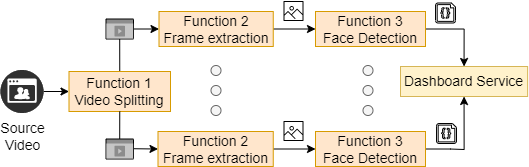

The diagram above was exported from draw.io. Its source (the exported page's mxGraphModel, read from the mxfile embedded in the PNG):
<mxGraphModel dx="494" dy="309" grid="1" gridSize="10" guides="1" tooltips="1" connect="1" arrows="1" fold="1" page="1" pageScale="1" pageWidth="850" pageHeight="1100" math="0" shadow="0">
  <root>
    <mxCell id="0" />
    <mxCell id="1" parent="0" />
    <mxCell id="h8ClNQAAo4oeW0QvvZsD-2" style="edgeStyle=orthogonalEdgeStyle;rounded=0;orthogonalLoop=1;jettySize=auto;html=1;exitX=0.5;exitY=0;exitDx=0;exitDy=0;entryX=0;entryY=0.5;entryDx=0;entryDy=0;" parent="1" source="WNXFy1GjAI49mXg0jWeH-5" target="lVEv2fiQQqOzIiQ2D0Sz-2" edge="1">
      <mxGeometry relative="1" as="geometry" />
    </mxCell>
    <mxCell id="WNXFy1GjAI49mXg0jWeH-5" value="Function 1&lt;br style=&quot;font-size: 14px;&quot;&gt;Video Splitting" style="rounded=0;whiteSpace=wrap;html=1;fillColor=#ffe6cc;strokeColor=#d79b00;fontSize=14;" parent="1" vertex="1">
      <mxGeometry x="438.5" y="200" width="101.5" height="40" as="geometry" />
    </mxCell>
    <mxCell id="h8ClNQAAo4oeW0QvvZsD-4" style="edgeStyle=orthogonalEdgeStyle;rounded=0;orthogonalLoop=1;jettySize=auto;html=1;" parent="1" source="WNXFy1GjAI49mXg0jWeH-6" target="ApoQwtW_iO96iG3faGXg-4" edge="1">
      <mxGeometry relative="1" as="geometry" />
    </mxCell>
    <mxCell id="WNXFy1GjAI49mXg0jWeH-6" value="Function&amp;nbsp;2&lt;br&gt;Frame extraction" style="rounded=0;whiteSpace=wrap;html=1;fillColor=#ffe6cc;strokeColor=#d79b00;" parent="1" vertex="1">
      <mxGeometry x="535.75" y="140" width="99.5" height="35" as="geometry" />
    </mxCell>
    <mxCell id="WNXFy1GjAI49mXg0jWeH-12" value="Dashboard Service" style="rounded=0;whiteSpace=wrap;html=1;fillColor=#fff2cc;strokeColor=#d6b656;fontSize=14;" parent="1" vertex="1">
      <mxGeometry x="770" y="195" width="127.12" height="30" as="geometry" />
    </mxCell>
    <mxCell id="ApoQwtW_iO96iG3faGXg-17" style="edgeStyle=orthogonalEdgeStyle;rounded=0;orthogonalLoop=1;jettySize=auto;html=1;entryX=0;entryY=0.5;entryDx=0;entryDy=0;exitX=1;exitY=0.5;exitDx=0;exitDy=0;" parent="1" source="HS31GWfAsMAxiFNv2Tn4-2" target="lVEv2fiQQqOzIiQ2D0Sz-1" edge="1">
      <mxGeometry relative="1" as="geometry">
        <mxPoint x="489.75" y="385" as="sourcePoint" />
      </mxGeometry>
    </mxCell>
    <mxCell id="h8ClNQAAo4oeW0QvvZsD-5" style="edgeStyle=orthogonalEdgeStyle;rounded=0;orthogonalLoop=1;jettySize=auto;html=1;entryX=0.5;entryY=0;entryDx=0;entryDy=0;exitX=1;exitY=0.5;exitDx=0;exitDy=0;" parent="1" source="ApoQwtW_iO96iG3faGXg-4" target="WNXFy1GjAI49mXg0jWeH-12" edge="1">
      <mxGeometry relative="1" as="geometry" />
    </mxCell>
    <mxCell id="ApoQwtW_iO96iG3faGXg-4" value="Function&amp;nbsp;3&lt;br style=&quot;font-size: 14px;&quot;&gt;Face Detection" style="rounded=0;whiteSpace=wrap;html=1;fillColor=#ffe6cc;strokeColor=#d79b00;fontSize=14;" parent="1" vertex="1">
      <mxGeometry x="685" y="140" width="110" height="35" as="geometry" />
    </mxCell>
    <mxCell id="ApoQwtW_iO96iG3faGXg-24" style="edgeStyle=orthogonalEdgeStyle;rounded=0;orthogonalLoop=1;jettySize=auto;html=1;exitX=1;exitY=0.5;exitDx=0;exitDy=0;entryX=0.5;entryY=1;entryDx=0;entryDy=0;" parent="1" source="lVEv2fiQQqOzIiQ2D0Sz-1" target="WNXFy1GjAI49mXg0jWeH-12" edge="1">
      <mxGeometry relative="1" as="geometry">
        <Array as="points">
          <mxPoint x="820" y="278" />
          <mxPoint x="839" y="278" />
        </Array>
        <mxPoint x="890" y="230" as="targetPoint" />
      </mxGeometry>
    </mxCell>
    <mxCell id="ApoQwtW_iO96iG3faGXg-5" value="Function&amp;nbsp;3&lt;br&gt;Face Detection" style="rounded=0;whiteSpace=wrap;html=1;fillColor=#ffe6cc;strokeColor=#d79b00;" parent="1" vertex="1">
      <mxGeometry x="690" y="260" width="95" height="35" as="geometry" />
    </mxCell>
    <mxCell id="ApoQwtW_iO96iG3faGXg-43" style="edgeStyle=orthogonalEdgeStyle;rounded=0;orthogonalLoop=1;jettySize=auto;html=1;entryX=0;entryY=0.5;entryDx=0;entryDy=0;exitX=1;exitY=0.5;exitDx=0;exitDy=0;exitPerimeter=0;" parent="1" source="mTi7Lf2kl4zUbb5i9fX1-3" target="WNXFy1GjAI49mXg0jWeH-5" edge="1">
      <mxGeometry relative="1" as="geometry">
        <mxPoint x="395.0459770114943" y="230" as="sourcePoint" />
      </mxGeometry>
    </mxCell>
    <mxCell id="ApoQwtW_iO96iG3faGXg-21" value="" style="verticalLabelPosition=bottom;html=1;verticalAlign=top;align=center;shape=mxgraph.azure.code_file;pointerEvents=1;" parent="1" vertex="1">
      <mxGeometry x="806" y="252" width="20" height="20" as="geometry" />
    </mxCell>
    <mxCell id="ApoQwtW_iO96iG3faGXg-27" value="" style="verticalLabelPosition=bottom;html=1;verticalAlign=top;align=center;shape=mxgraph.azure.code_file;pointerEvents=1;" parent="1" vertex="1">
      <mxGeometry x="805" y="131.5" width="20" height="20" as="geometry" />
    </mxCell>
    <mxCell id="Cja_TkoltF1ZOrJeF8tq-6" value="" style="sketch=0;outlineConnect=0;fontColor=#232F3E;gradientColor=none;fillColor=#000000;strokeColor=none;dashed=0;verticalLabelPosition=bottom;verticalAlign=top;align=center;html=1;fontSize=12;fontStyle=0;aspect=fixed;pointerEvents=1;shape=mxgraph.aws4.container_registry_image;" parent="1" vertex="1">
      <mxGeometry x="653" y="249.5" width="20" height="20" as="geometry" />
    </mxCell>
    <mxCell id="Cja_TkoltF1ZOrJeF8tq-7" value="" style="sketch=0;outlineConnect=0;fontColor=#232F3E;gradientColor=none;fillColor=#000000;strokeColor=none;dashed=0;verticalLabelPosition=bottom;verticalAlign=top;align=center;html=1;fontSize=12;fontStyle=0;aspect=fixed;pointerEvents=1;shape=mxgraph.aws4.container_registry_image;" parent="1" vertex="1">
      <mxGeometry x="653" y="129.5" width="20" height="20" as="geometry" />
    </mxCell>
    <mxCell id="qbMWsUKToOSCNqSUNuXF-21" value="" style="group;rotation=90;" parent="1" vertex="1" connectable="0">
      <mxGeometry x="559.5" y="215" width="52" height="10" as="geometry" />
    </mxCell>
    <mxCell id="qbMWsUKToOSCNqSUNuXF-18" value="" style="shape=ellipse;html=1;sketch=0;fontSize=15;fillColor=#f5f5f5;fontColor=#333333;strokeColor=#666666;rotation=90;" parent="qbMWsUKToOSCNqSUNuXF-21" vertex="1">
      <mxGeometry x="21" y="-21" width="10" height="10" as="geometry" />
    </mxCell>
    <mxCell id="qbMWsUKToOSCNqSUNuXF-19" value="" style="shape=ellipse;html=1;sketch=0;fontSize=15;fillColor=#f5f5f5;fontColor=#333333;strokeColor=#666666;rotation=90;" parent="qbMWsUKToOSCNqSUNuXF-21" vertex="1">
      <mxGeometry x="21" y="-1" width="10" height="10" as="geometry" />
    </mxCell>
    <mxCell id="qbMWsUKToOSCNqSUNuXF-20" value="" style="shape=ellipse;html=1;sketch=0;fontSize=15;fillColor=#f5f5f5;fontColor=#333333;strokeColor=#666666;rotation=90;" parent="qbMWsUKToOSCNqSUNuXF-21" vertex="1">
      <mxGeometry x="21" y="19" width="10" height="10" as="geometry" />
    </mxCell>
    <mxCell id="Cja_TkoltF1ZOrJeF8tq-5" value="" style="html=1;labelPosition=center;verticalLabelPosition=middle;verticalAlign=top;align=center;fontSize=12;outlineConnect=0;spacingTop=-6;sketch=0;shape=mxgraph.sitemap.video;fillColor=#8C8C8C;strokeColor=#000000;" parent="1" vertex="1">
      <mxGeometry x="475.5" y="147.5" width="27.5" height="20" as="geometry" />
    </mxCell>
    <mxCell id="HS31GWfAsMAxiFNv2Tn4-2" value="Function&amp;nbsp;2&lt;br&gt;Frame extraction" style="rounded=0;whiteSpace=wrap;html=1;fillColor=#ffe6cc;strokeColor=#d79b00;" parent="1" vertex="1">
      <mxGeometry x="535.75" y="260" width="99.5" height="35" as="geometry" />
    </mxCell>
    <mxCell id="HS31GWfAsMAxiFNv2Tn4-8" value="" style="group;rotation=90;" parent="1" vertex="1" connectable="0">
      <mxGeometry x="711.5" y="215" width="52" height="10" as="geometry" />
    </mxCell>
    <mxCell id="HS31GWfAsMAxiFNv2Tn4-9" value="" style="shape=ellipse;html=1;sketch=0;fontSize=15;fillColor=#f5f5f5;fontColor=#333333;strokeColor=#666666;rotation=90;" parent="HS31GWfAsMAxiFNv2Tn4-8" vertex="1">
      <mxGeometry x="21" y="-21" width="10" height="10" as="geometry" />
    </mxCell>
    <mxCell id="HS31GWfAsMAxiFNv2Tn4-10" value="" style="shape=ellipse;html=1;sketch=0;fontSize=15;fillColor=#f5f5f5;fontColor=#333333;strokeColor=#666666;rotation=90;" parent="HS31GWfAsMAxiFNv2Tn4-8" vertex="1">
      <mxGeometry x="21" y="-1" width="10" height="10" as="geometry" />
    </mxCell>
    <mxCell id="HS31GWfAsMAxiFNv2Tn4-11" value="" style="shape=ellipse;html=1;sketch=0;fontSize=15;fillColor=#f5f5f5;fontColor=#333333;strokeColor=#666666;rotation=90;" parent="HS31GWfAsMAxiFNv2Tn4-8" vertex="1">
      <mxGeometry x="21" y="19" width="10" height="10" as="geometry" />
    </mxCell>
    <mxCell id="mTi7Lf2kl4zUbb5i9fX1-3" value="Source&lt;br style=&quot;font-size: 14px;&quot;&gt;Video" style="fillColor=#303030;verticalLabelPosition=bottom;sketch=0;html=1;strokeColor=#ffffff;verticalAlign=top;align=center;points=[[0.145,0.145,0],[0.5,0,0],[0.855,0.145,0],[1,0.5,0],[0.855,0.855,0],[0.5,1,0],[0.145,0.855,0],[0,0.5,0]];pointerEvents=1;shape=mxgraph.cisco_safe.compositeIcon;bgIcon=ellipse;resIcon=mxgraph.cisco_safe.capability.video;fontSize=14;" parent="1" vertex="1">
      <mxGeometry x="370" y="198.5" width="43" height="43" as="geometry" />
    </mxCell>
    <mxCell id="h8ClNQAAo4oeW0QvvZsD-3" style="edgeStyle=orthogonalEdgeStyle;rounded=0;orthogonalLoop=1;jettySize=auto;html=1;exitX=0.5;exitY=1;exitDx=0;exitDy=0;entryX=0;entryY=0.5;entryDx=0;entryDy=0;startArrow=none;" parent="1" source="WNXFy1GjAI49mXg0jWeH-5" target="lVEv2fiQQqOzIiQ2D0Sz-3" edge="1">
      <mxGeometry relative="1" as="geometry">
        <Array as="points">
          <mxPoint x="489" y="277" />
          <mxPoint x="484" y="277" />
        </Array>
        <mxPoint x="535.75" y="277.5" as="targetPoint" />
        <mxPoint x="483.5" y="240" as="sourcePoint" />
      </mxGeometry>
    </mxCell>
    <mxCell id="Cja_TkoltF1ZOrJeF8tq-2" value="" style="html=1;labelPosition=center;verticalLabelPosition=middle;verticalAlign=top;align=center;fontSize=12;outlineConnect=0;spacingTop=-6;sketch=0;shape=mxgraph.sitemap.video;fillColor=#8C8C8C;strokeColor=#000000;" parent="1" vertex="1">
      <mxGeometry x="475.5" y="267.5" width="27.5" height="20" as="geometry" />
    </mxCell>
    <mxCell id="lVEv2fiQQqOzIiQ2D0Sz-1" value="Function&amp;nbsp;3&lt;br style=&quot;font-size: 14px;&quot;&gt;Face Detection" style="rounded=0;whiteSpace=wrap;html=1;fillColor=#ffe6cc;strokeColor=#d79b00;fontSize=14;" vertex="1" parent="1">
      <mxGeometry x="685" y="260" width="110" height="35" as="geometry" />
    </mxCell>
    <mxCell id="lVEv2fiQQqOzIiQ2D0Sz-2" value="Function&amp;nbsp;2&lt;br style=&quot;font-size: 14px;&quot;&gt;Frame extraction" style="rounded=0;whiteSpace=wrap;html=1;fillColor=#ffe6cc;strokeColor=#d79b00;fontSize=14;" vertex="1" parent="1">
      <mxGeometry x="528.5" y="140" width="114.25" height="35" as="geometry" />
    </mxCell>
    <mxCell id="lVEv2fiQQqOzIiQ2D0Sz-3" value="Function&amp;nbsp;2&lt;br style=&quot;font-size: 14px;&quot;&gt;Frame extraction" style="rounded=0;whiteSpace=wrap;html=1;fillColor=#ffe6cc;strokeColor=#d79b00;fontSize=14;" vertex="1" parent="1">
      <mxGeometry x="527.5" y="260" width="115.25" height="35" as="geometry" />
    </mxCell>
  </root>
</mxGraphModel>